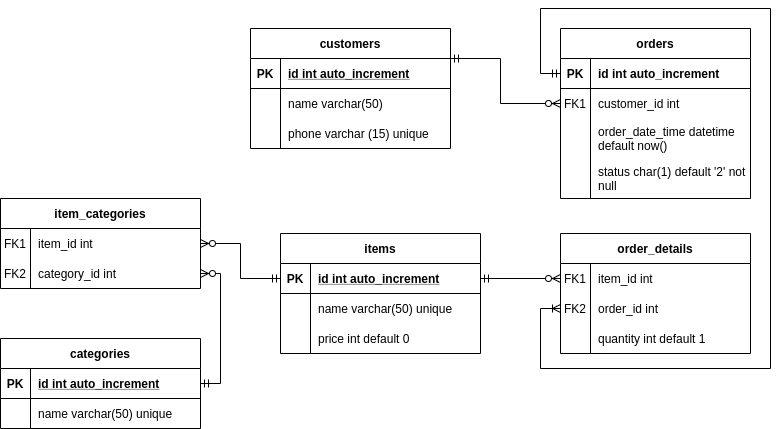

The diagram above was exported from draw.io. Its source (the exported page's mxGraphModel, read from the mxfile embedded in the PNG):
<mxGraphModel dx="868" dy="460" grid="1" gridSize="10" guides="1" tooltips="1" connect="1" arrows="1" fold="1" page="1" pageScale="1" pageWidth="850" pageHeight="1100" math="0" shadow="0">
  <root>
    <mxCell id="0" />
    <mxCell id="1" parent="0" />
    <mxCell id="9ItnIhugAWOLMgkMweiP-34" style="edgeStyle=orthogonalEdgeStyle;rounded=0;orthogonalLoop=1;jettySize=auto;html=1;exitX=0;exitY=0.5;exitDx=0;exitDy=0;entryX=1;entryY=0.5;entryDx=0;entryDy=0;startArrow=ERzeroToMany;startFill=1;endArrow=ERmandOne;endFill=0;" parent="1" source="9ItnIhugAWOLMgkMweiP-36" target="9ItnIhugAWOLMgkMweiP-51" edge="1">
      <mxGeometry relative="1" as="geometry">
        <mxPoint x="620" y="370" as="sourcePoint" />
        <Array as="points" />
      </mxGeometry>
    </mxCell>
    <mxCell id="9ItnIhugAWOLMgkMweiP-45" style="edgeStyle=orthogonalEdgeStyle;rounded=0;sketch=0;orthogonalLoop=1;jettySize=auto;html=1;startArrow=ERzeroToMany;startFill=1;endArrow=ERmandOne;endFill=0;exitX=0;exitY=0.5;exitDx=0;exitDy=0;entryX=1;entryY=0.25;entryDx=0;entryDy=0;" parent="1" source="9ItnIhugAWOLMgkMweiP-28" target="9ItnIhugAWOLMgkMweiP-84" edge="1">
      <mxGeometry relative="1" as="geometry">
        <mxPoint x="600" y="225" as="sourcePoint" />
        <Array as="points">
          <mxPoint x="540" y="195" />
          <mxPoint x="540" y="150" />
        </Array>
        <mxPoint x="560" y="290" as="targetPoint" />
      </mxGeometry>
    </mxCell>
    <mxCell id="9ItnIhugAWOLMgkMweiP-46" style="edgeStyle=orthogonalEdgeStyle;rounded=0;sketch=0;orthogonalLoop=1;jettySize=auto;html=1;startArrow=ERoneToMany;startFill=0;endArrow=ERmandOne;endFill=0;exitX=0;exitY=0.5;exitDx=0;exitDy=0;entryX=0;entryY=0.5;entryDx=0;entryDy=0;" parent="1" source="9ItnIhugAWOLMgkMweiP-39" target="9ItnIhugAWOLMgkMweiP-25" edge="1">
      <mxGeometry relative="1" as="geometry">
        <Array as="points">
          <mxPoint x="580" y="400" />
          <mxPoint x="580" y="460" />
          <mxPoint x="810" y="460" />
          <mxPoint x="810" y="100" />
          <mxPoint x="580" y="100" />
          <mxPoint x="580" y="165" />
        </Array>
        <mxPoint x="540" y="410" as="sourcePoint" />
        <mxPoint x="580" y="180" as="targetPoint" />
      </mxGeometry>
    </mxCell>
    <mxCell id="9ItnIhugAWOLMgkMweiP-48" style="edgeStyle=orthogonalEdgeStyle;rounded=0;orthogonalLoop=1;jettySize=auto;html=1;exitX=1;exitY=0.5;exitDx=0;exitDy=0;entryX=0;entryY=0.5;entryDx=0;entryDy=0;startArrow=ERzeroToMany;startFill=1;endArrow=ERmandOne;endFill=0;" parent="1" source="9ItnIhugAWOLMgkMweiP-61" target="9ItnIhugAWOLMgkMweiP-51" edge="1">
      <mxGeometry relative="1" as="geometry" />
    </mxCell>
    <mxCell id="9ItnIhugAWOLMgkMweiP-49" style="edgeStyle=orthogonalEdgeStyle;rounded=0;orthogonalLoop=1;jettySize=auto;html=1;exitX=1;exitY=0.5;exitDx=0;exitDy=0;entryX=1;entryY=0.5;entryDx=0;entryDy=0;startArrow=ERzeroToMany;startFill=1;endArrow=ERmandOne;endFill=0;" parent="1" source="9ItnIhugAWOLMgkMweiP-64" target="9ItnIhugAWOLMgkMweiP-68" edge="1">
      <mxGeometry relative="1" as="geometry" />
    </mxCell>
    <mxCell id="9ItnIhugAWOLMgkMweiP-24" value="orders" style="shape=table;startSize=30;container=1;collapsible=1;childLayout=tableLayout;fixedRows=1;rowLines=0;fontStyle=1;align=center;resizeLast=1;" parent="1" vertex="1">
      <mxGeometry x="600" y="120" width="190" height="170" as="geometry" />
    </mxCell>
    <mxCell id="9ItnIhugAWOLMgkMweiP-25" value="" style="shape=partialRectangle;collapsible=0;dropTarget=0;pointerEvents=0;fillColor=none;points=[[0,0.5],[1,0.5]];portConstraint=eastwest;top=0;left=0;right=0;bottom=1;" parent="9ItnIhugAWOLMgkMweiP-24" vertex="1">
      <mxGeometry y="30" width="190" height="30" as="geometry" />
    </mxCell>
    <mxCell id="9ItnIhugAWOLMgkMweiP-26" value="PK" style="shape=partialRectangle;overflow=hidden;connectable=0;fillColor=none;top=0;left=0;bottom=0;right=0;fontStyle=1;" parent="9ItnIhugAWOLMgkMweiP-25" vertex="1">
      <mxGeometry width="30" height="30" as="geometry" />
    </mxCell>
    <mxCell id="9ItnIhugAWOLMgkMweiP-27" value="id int auto_increment" style="shape=partialRectangle;overflow=hidden;connectable=0;fillColor=none;top=0;left=0;bottom=0;right=0;align=left;spacingLeft=6;fontStyle=1;" parent="9ItnIhugAWOLMgkMweiP-25" vertex="1">
      <mxGeometry x="30" width="160" height="30" as="geometry" />
    </mxCell>
    <mxCell id="9ItnIhugAWOLMgkMweiP-28" value="" style="shape=partialRectangle;collapsible=0;dropTarget=0;pointerEvents=0;fillColor=none;top=0;left=0;bottom=0;right=0;points=[[0,0.5],[1,0.5]];portConstraint=eastwest;" parent="9ItnIhugAWOLMgkMweiP-24" vertex="1">
      <mxGeometry y="60" width="190" height="30" as="geometry" />
    </mxCell>
    <mxCell id="9ItnIhugAWOLMgkMweiP-29" value="FK1" style="shape=partialRectangle;connectable=0;fillColor=none;top=0;left=0;bottom=0;right=0;fontStyle=0;overflow=hidden;" parent="9ItnIhugAWOLMgkMweiP-28" vertex="1">
      <mxGeometry width="30" height="30" as="geometry" />
    </mxCell>
    <mxCell id="9ItnIhugAWOLMgkMweiP-30" value="customer_id int" style="shape=partialRectangle;connectable=0;fillColor=none;top=0;left=0;bottom=0;right=0;align=left;spacingLeft=6;fontStyle=0;overflow=hidden;" parent="9ItnIhugAWOLMgkMweiP-28" vertex="1">
      <mxGeometry x="30" width="160" height="30" as="geometry" />
    </mxCell>
    <mxCell id="9ItnIhugAWOLMgkMweiP-31" value="" style="shape=partialRectangle;collapsible=0;dropTarget=0;pointerEvents=0;fillColor=none;top=0;left=0;bottom=0;right=0;points=[[0,0.5],[1,0.5]];portConstraint=eastwest;" parent="9ItnIhugAWOLMgkMweiP-24" vertex="1">
      <mxGeometry y="90" width="190" height="40" as="geometry" />
    </mxCell>
    <mxCell id="9ItnIhugAWOLMgkMweiP-32" value="" style="shape=partialRectangle;connectable=0;fillColor=none;top=0;left=0;bottom=0;right=0;editable=1;overflow=hidden;" parent="9ItnIhugAWOLMgkMweiP-31" vertex="1">
      <mxGeometry width="30" height="40" as="geometry" />
    </mxCell>
    <mxCell id="9ItnIhugAWOLMgkMweiP-33" value="order_date_time datetime default now()" style="shape=partialRectangle;connectable=0;fillColor=none;top=0;left=0;bottom=0;right=0;align=left;spacingLeft=6;overflow=hidden;whiteSpace=wrap;" parent="9ItnIhugAWOLMgkMweiP-31" vertex="1">
      <mxGeometry x="30" width="160" height="40" as="geometry" />
    </mxCell>
    <mxCell id="X-9KyDWt-Lxou36TsysY-1" value="" style="shape=partialRectangle;collapsible=0;dropTarget=0;pointerEvents=0;fillColor=none;top=0;left=0;bottom=0;right=0;points=[[0,0.5],[1,0.5]];portConstraint=eastwest;" vertex="1" parent="9ItnIhugAWOLMgkMweiP-24">
      <mxGeometry y="130" width="190" height="40" as="geometry" />
    </mxCell>
    <mxCell id="X-9KyDWt-Lxou36TsysY-2" value="" style="shape=partialRectangle;connectable=0;fillColor=none;top=0;left=0;bottom=0;right=0;editable=1;overflow=hidden;" vertex="1" parent="X-9KyDWt-Lxou36TsysY-1">
      <mxGeometry width="30" height="40" as="geometry" />
    </mxCell>
    <mxCell id="X-9KyDWt-Lxou36TsysY-3" value="status char(1) default '2' not null" style="shape=partialRectangle;connectable=0;fillColor=none;top=0;left=0;bottom=0;right=0;align=left;spacingLeft=6;overflow=hidden;whiteSpace=wrap;" vertex="1" parent="X-9KyDWt-Lxou36TsysY-1">
      <mxGeometry x="30" width="160" height="40" as="geometry" />
    </mxCell>
    <mxCell id="9ItnIhugAWOLMgkMweiP-35" value="order_details" style="shape=table;startSize=30;container=1;collapsible=1;childLayout=tableLayout;fixedRows=1;rowLines=0;fontStyle=1;align=center;resizeLast=1;" parent="1" vertex="1">
      <mxGeometry x="600" y="325" width="190" height="120" as="geometry" />
    </mxCell>
    <mxCell id="9ItnIhugAWOLMgkMweiP-36" value="" style="shape=partialRectangle;collapsible=0;dropTarget=0;pointerEvents=0;fillColor=none;top=0;left=0;bottom=0;right=0;points=[[0,0.5],[1,0.5]];portConstraint=eastwest;" parent="9ItnIhugAWOLMgkMweiP-35" vertex="1">
      <mxGeometry y="30" width="190" height="30" as="geometry" />
    </mxCell>
    <mxCell id="9ItnIhugAWOLMgkMweiP-37" value="FK1" style="shape=partialRectangle;connectable=0;fillColor=none;top=0;left=0;bottom=0;right=0;fontStyle=0;overflow=hidden;" parent="9ItnIhugAWOLMgkMweiP-36" vertex="1">
      <mxGeometry width="30" height="30" as="geometry" />
    </mxCell>
    <mxCell id="9ItnIhugAWOLMgkMweiP-38" value="item_id int" style="shape=partialRectangle;connectable=0;fillColor=none;top=0;left=0;bottom=0;right=0;align=left;spacingLeft=6;fontStyle=0;overflow=hidden;" parent="9ItnIhugAWOLMgkMweiP-36" vertex="1">
      <mxGeometry x="30" width="160" height="30" as="geometry" />
    </mxCell>
    <mxCell id="9ItnIhugAWOLMgkMweiP-39" value="" style="shape=partialRectangle;collapsible=0;dropTarget=0;pointerEvents=0;fillColor=none;top=0;left=0;bottom=0;right=0;points=[[0,0.5],[1,0.5]];portConstraint=eastwest;" parent="9ItnIhugAWOLMgkMweiP-35" vertex="1">
      <mxGeometry y="60" width="190" height="30" as="geometry" />
    </mxCell>
    <mxCell id="9ItnIhugAWOLMgkMweiP-40" value="FK2" style="shape=partialRectangle;connectable=0;fillColor=none;top=0;left=0;bottom=0;right=0;fontStyle=0;overflow=hidden;" parent="9ItnIhugAWOLMgkMweiP-39" vertex="1">
      <mxGeometry width="30" height="30" as="geometry" />
    </mxCell>
    <mxCell id="9ItnIhugAWOLMgkMweiP-41" value="order_id int" style="shape=partialRectangle;connectable=0;fillColor=none;top=0;left=0;bottom=0;right=0;align=left;spacingLeft=6;fontStyle=0;overflow=hidden;" parent="9ItnIhugAWOLMgkMweiP-39" vertex="1">
      <mxGeometry x="30" width="160" height="30" as="geometry" />
    </mxCell>
    <mxCell id="9ItnIhugAWOLMgkMweiP-42" value="" style="shape=partialRectangle;collapsible=0;dropTarget=0;pointerEvents=0;fillColor=none;top=0;left=0;bottom=0;right=0;points=[[0,0.5],[1,0.5]];portConstraint=eastwest;" parent="9ItnIhugAWOLMgkMweiP-35" vertex="1">
      <mxGeometry y="90" width="190" height="30" as="geometry" />
    </mxCell>
    <mxCell id="9ItnIhugAWOLMgkMweiP-43" value="" style="shape=partialRectangle;connectable=0;fillColor=none;top=0;left=0;bottom=0;right=0;editable=1;overflow=hidden;" parent="9ItnIhugAWOLMgkMweiP-42" vertex="1">
      <mxGeometry width="30" height="30" as="geometry" />
    </mxCell>
    <mxCell id="9ItnIhugAWOLMgkMweiP-44" value="quantity int default 1" style="shape=partialRectangle;connectable=0;fillColor=none;top=0;left=0;bottom=0;right=0;align=left;spacingLeft=6;overflow=hidden;" parent="9ItnIhugAWOLMgkMweiP-42" vertex="1">
      <mxGeometry x="30" width="160" height="30" as="geometry" />
    </mxCell>
    <mxCell id="9ItnIhugAWOLMgkMweiP-50" value="items" style="shape=table;startSize=30;container=1;collapsible=1;childLayout=tableLayout;fixedRows=1;rowLines=0;fontStyle=1;align=center;resizeLast=1;" parent="1" vertex="1">
      <mxGeometry x="320" y="325" width="200" height="120" as="geometry" />
    </mxCell>
    <mxCell id="9ItnIhugAWOLMgkMweiP-51" value="" style="shape=partialRectangle;collapsible=0;dropTarget=0;pointerEvents=0;fillColor=none;points=[[0,0.5],[1,0.5]];portConstraint=eastwest;top=0;left=0;right=0;bottom=1;" parent="9ItnIhugAWOLMgkMweiP-50" vertex="1">
      <mxGeometry y="30" width="200" height="30" as="geometry" />
    </mxCell>
    <mxCell id="9ItnIhugAWOLMgkMweiP-52" value="PK" style="shape=partialRectangle;overflow=hidden;connectable=0;fillColor=none;top=0;left=0;bottom=0;right=0;fontStyle=1;" parent="9ItnIhugAWOLMgkMweiP-51" vertex="1">
      <mxGeometry width="30" height="30" as="geometry" />
    </mxCell>
    <mxCell id="9ItnIhugAWOLMgkMweiP-53" value="id int auto_increment" style="shape=partialRectangle;overflow=hidden;connectable=0;fillColor=none;top=0;left=0;bottom=0;right=0;align=left;spacingLeft=6;fontStyle=5;" parent="9ItnIhugAWOLMgkMweiP-51" vertex="1">
      <mxGeometry x="30" width="170" height="30" as="geometry" />
    </mxCell>
    <mxCell id="9ItnIhugAWOLMgkMweiP-54" value="" style="shape=partialRectangle;collapsible=0;dropTarget=0;pointerEvents=0;fillColor=none;points=[[0,0.5],[1,0.5]];portConstraint=eastwest;top=0;left=0;right=0;bottom=0;" parent="9ItnIhugAWOLMgkMweiP-50" vertex="1">
      <mxGeometry y="60" width="200" height="30" as="geometry" />
    </mxCell>
    <mxCell id="9ItnIhugAWOLMgkMweiP-55" value="" style="shape=partialRectangle;overflow=hidden;connectable=0;fillColor=none;top=0;left=0;bottom=0;right=0;" parent="9ItnIhugAWOLMgkMweiP-54" vertex="1">
      <mxGeometry width="30" height="30" as="geometry" />
    </mxCell>
    <mxCell id="9ItnIhugAWOLMgkMweiP-56" value="name varchar(50) unique" style="shape=partialRectangle;overflow=hidden;connectable=0;fillColor=none;top=0;left=0;bottom=0;right=0;align=left;spacingLeft=6;" parent="9ItnIhugAWOLMgkMweiP-54" vertex="1">
      <mxGeometry x="30" width="170" height="30" as="geometry" />
    </mxCell>
    <mxCell id="9ItnIhugAWOLMgkMweiP-57" value="" style="shape=partialRectangle;collapsible=0;dropTarget=0;pointerEvents=0;fillColor=none;points=[[0,0.5],[1,0.5]];portConstraint=eastwest;top=0;left=0;right=0;bottom=0;" parent="9ItnIhugAWOLMgkMweiP-50" vertex="1">
      <mxGeometry y="90" width="200" height="30" as="geometry" />
    </mxCell>
    <mxCell id="9ItnIhugAWOLMgkMweiP-58" value="" style="shape=partialRectangle;overflow=hidden;connectable=0;fillColor=none;top=0;left=0;bottom=0;right=0;" parent="9ItnIhugAWOLMgkMweiP-57" vertex="1">
      <mxGeometry width="30" height="30" as="geometry" />
    </mxCell>
    <mxCell id="9ItnIhugAWOLMgkMweiP-59" value="price int default 0" style="shape=partialRectangle;overflow=hidden;connectable=0;fillColor=none;top=0;left=0;bottom=0;right=0;align=left;spacingLeft=6;" parent="9ItnIhugAWOLMgkMweiP-57" vertex="1">
      <mxGeometry x="30" width="170" height="30" as="geometry" />
    </mxCell>
    <mxCell id="9ItnIhugAWOLMgkMweiP-60" value="item_categories" style="shape=table;startSize=30;container=1;collapsible=1;childLayout=tableLayout;fixedRows=1;rowLines=0;fontStyle=1;align=center;resizeLast=1;" parent="1" vertex="1">
      <mxGeometry x="40" y="290" width="200" height="90" as="geometry" />
    </mxCell>
    <mxCell id="9ItnIhugAWOLMgkMweiP-61" value="" style="shape=partialRectangle;collapsible=0;dropTarget=0;pointerEvents=0;fillColor=none;top=0;left=0;bottom=0;right=0;points=[[0,0.5],[1,0.5]];portConstraint=eastwest;" parent="9ItnIhugAWOLMgkMweiP-60" vertex="1">
      <mxGeometry y="30" width="200" height="30" as="geometry" />
    </mxCell>
    <mxCell id="9ItnIhugAWOLMgkMweiP-62" value="FK1" style="shape=partialRectangle;connectable=0;fillColor=none;top=0;left=0;bottom=0;right=0;editable=1;overflow=hidden;" parent="9ItnIhugAWOLMgkMweiP-61" vertex="1">
      <mxGeometry width="30" height="30" as="geometry" />
    </mxCell>
    <mxCell id="9ItnIhugAWOLMgkMweiP-63" value="item_id int" style="shape=partialRectangle;connectable=0;fillColor=none;top=0;left=0;bottom=0;right=0;align=left;spacingLeft=6;overflow=hidden;" parent="9ItnIhugAWOLMgkMweiP-61" vertex="1">
      <mxGeometry x="30" width="170" height="30" as="geometry" />
    </mxCell>
    <mxCell id="9ItnIhugAWOLMgkMweiP-64" value="" style="shape=partialRectangle;collapsible=0;dropTarget=0;pointerEvents=0;fillColor=none;top=0;left=0;bottom=0;right=0;points=[[0,0.5],[1,0.5]];portConstraint=eastwest;" parent="9ItnIhugAWOLMgkMweiP-60" vertex="1">
      <mxGeometry y="60" width="200" height="30" as="geometry" />
    </mxCell>
    <mxCell id="9ItnIhugAWOLMgkMweiP-65" value="FK2" style="shape=partialRectangle;connectable=0;fillColor=none;top=0;left=0;bottom=0;right=0;editable=1;overflow=hidden;" parent="9ItnIhugAWOLMgkMweiP-64" vertex="1">
      <mxGeometry width="30" height="30" as="geometry" />
    </mxCell>
    <mxCell id="9ItnIhugAWOLMgkMweiP-66" value="category_id int" style="shape=partialRectangle;connectable=0;fillColor=none;top=0;left=0;bottom=0;right=0;align=left;spacingLeft=6;overflow=hidden;" parent="9ItnIhugAWOLMgkMweiP-64" vertex="1">
      <mxGeometry x="30" width="170" height="30" as="geometry" />
    </mxCell>
    <mxCell id="9ItnIhugAWOLMgkMweiP-67" value="categories" style="shape=table;startSize=30;container=1;collapsible=1;childLayout=tableLayout;fixedRows=1;rowLines=0;fontStyle=1;align=center;resizeLast=1;" parent="1" vertex="1">
      <mxGeometry x="40" y="430" width="200" height="90" as="geometry" />
    </mxCell>
    <mxCell id="9ItnIhugAWOLMgkMweiP-68" value="" style="shape=partialRectangle;collapsible=0;dropTarget=0;pointerEvents=0;fillColor=none;top=0;left=0;bottom=1;right=0;points=[[0,0.5],[1,0.5]];portConstraint=eastwest;" parent="9ItnIhugAWOLMgkMweiP-67" vertex="1">
      <mxGeometry y="30" width="200" height="30" as="geometry" />
    </mxCell>
    <mxCell id="9ItnIhugAWOLMgkMweiP-69" value="PK" style="shape=partialRectangle;connectable=0;fillColor=none;top=0;left=0;bottom=0;right=0;fontStyle=1;overflow=hidden;" parent="9ItnIhugAWOLMgkMweiP-68" vertex="1">
      <mxGeometry width="30" height="30" as="geometry" />
    </mxCell>
    <mxCell id="9ItnIhugAWOLMgkMweiP-70" value="id int auto_increment" style="shape=partialRectangle;connectable=0;fillColor=none;top=0;left=0;bottom=0;right=0;align=left;spacingLeft=6;fontStyle=5;overflow=hidden;" parent="9ItnIhugAWOLMgkMweiP-68" vertex="1">
      <mxGeometry x="30" width="170" height="30" as="geometry" />
    </mxCell>
    <mxCell id="9ItnIhugAWOLMgkMweiP-71" value="" style="shape=partialRectangle;collapsible=0;dropTarget=0;pointerEvents=0;fillColor=none;top=0;left=0;bottom=0;right=0;points=[[0,0.5],[1,0.5]];portConstraint=eastwest;" parent="9ItnIhugAWOLMgkMweiP-67" vertex="1">
      <mxGeometry y="60" width="200" height="30" as="geometry" />
    </mxCell>
    <mxCell id="9ItnIhugAWOLMgkMweiP-72" value="" style="shape=partialRectangle;connectable=0;fillColor=none;top=0;left=0;bottom=0;right=0;editable=1;overflow=hidden;" parent="9ItnIhugAWOLMgkMweiP-71" vertex="1">
      <mxGeometry width="30" height="30" as="geometry" />
    </mxCell>
    <mxCell id="9ItnIhugAWOLMgkMweiP-73" value="name varchar(50) unique" style="shape=partialRectangle;connectable=0;fillColor=none;top=0;left=0;bottom=0;right=0;align=left;spacingLeft=6;overflow=hidden;" parent="9ItnIhugAWOLMgkMweiP-71" vertex="1">
      <mxGeometry x="30" width="170" height="30" as="geometry" />
    </mxCell>
    <mxCell id="9ItnIhugAWOLMgkMweiP-84" value="customers" style="shape=table;startSize=30;container=1;collapsible=1;childLayout=tableLayout;fixedRows=1;rowLines=0;fontStyle=1;align=center;resizeLast=1;" parent="1" vertex="1">
      <mxGeometry x="290" y="120" width="200" height="120" as="geometry" />
    </mxCell>
    <mxCell id="9ItnIhugAWOLMgkMweiP-85" value="" style="shape=partialRectangle;collapsible=0;dropTarget=0;pointerEvents=0;fillColor=none;points=[[0,0.5],[1,0.5]];portConstraint=eastwest;top=0;left=0;right=0;bottom=1;" parent="9ItnIhugAWOLMgkMweiP-84" vertex="1">
      <mxGeometry y="30" width="200" height="30" as="geometry" />
    </mxCell>
    <mxCell id="9ItnIhugAWOLMgkMweiP-86" value="PK" style="shape=partialRectangle;overflow=hidden;connectable=0;fillColor=none;top=0;left=0;bottom=0;right=0;fontStyle=1;" parent="9ItnIhugAWOLMgkMweiP-85" vertex="1">
      <mxGeometry width="30" height="30" as="geometry" />
    </mxCell>
    <mxCell id="9ItnIhugAWOLMgkMweiP-87" value="id int auto_increment" style="shape=partialRectangle;overflow=hidden;connectable=0;fillColor=none;top=0;left=0;bottom=0;right=0;align=left;spacingLeft=6;fontStyle=5;" parent="9ItnIhugAWOLMgkMweiP-85" vertex="1">
      <mxGeometry x="30" width="170" height="30" as="geometry" />
    </mxCell>
    <mxCell id="9ItnIhugAWOLMgkMweiP-88" value="" style="shape=partialRectangle;collapsible=0;dropTarget=0;pointerEvents=0;fillColor=none;points=[[0,0.5],[1,0.5]];portConstraint=eastwest;top=0;left=0;right=0;bottom=0;" parent="9ItnIhugAWOLMgkMweiP-84" vertex="1">
      <mxGeometry y="60" width="200" height="30" as="geometry" />
    </mxCell>
    <mxCell id="9ItnIhugAWOLMgkMweiP-89" value="" style="shape=partialRectangle;overflow=hidden;connectable=0;fillColor=none;top=0;left=0;bottom=0;right=0;" parent="9ItnIhugAWOLMgkMweiP-88" vertex="1">
      <mxGeometry width="30" height="30" as="geometry" />
    </mxCell>
    <mxCell id="9ItnIhugAWOLMgkMweiP-90" value="name varchar(50)" style="shape=partialRectangle;overflow=hidden;connectable=0;fillColor=none;top=0;left=0;bottom=0;right=0;align=left;spacingLeft=6;" parent="9ItnIhugAWOLMgkMweiP-88" vertex="1">
      <mxGeometry x="30" width="170" height="30" as="geometry" />
    </mxCell>
    <mxCell id="9ItnIhugAWOLMgkMweiP-91" value="" style="shape=partialRectangle;collapsible=0;dropTarget=0;pointerEvents=0;fillColor=none;top=0;left=0;bottom=0;right=0;points=[[0,0.5],[1,0.5]];portConstraint=eastwest;" parent="9ItnIhugAWOLMgkMweiP-84" vertex="1">
      <mxGeometry y="90" width="200" height="30" as="geometry" />
    </mxCell>
    <mxCell id="9ItnIhugAWOLMgkMweiP-92" value="" style="shape=partialRectangle;connectable=0;fillColor=none;top=0;left=0;bottom=0;right=0;editable=1;overflow=hidden;" parent="9ItnIhugAWOLMgkMweiP-91" vertex="1">
      <mxGeometry width="30" height="30" as="geometry" />
    </mxCell>
    <mxCell id="9ItnIhugAWOLMgkMweiP-93" value="phone varchar (15) unique" style="shape=partialRectangle;connectable=0;fillColor=none;top=0;left=0;bottom=0;right=0;align=left;spacingLeft=6;overflow=hidden;" parent="9ItnIhugAWOLMgkMweiP-91" vertex="1">
      <mxGeometry x="30" width="170" height="30" as="geometry" />
    </mxCell>
  </root>
</mxGraphModel>